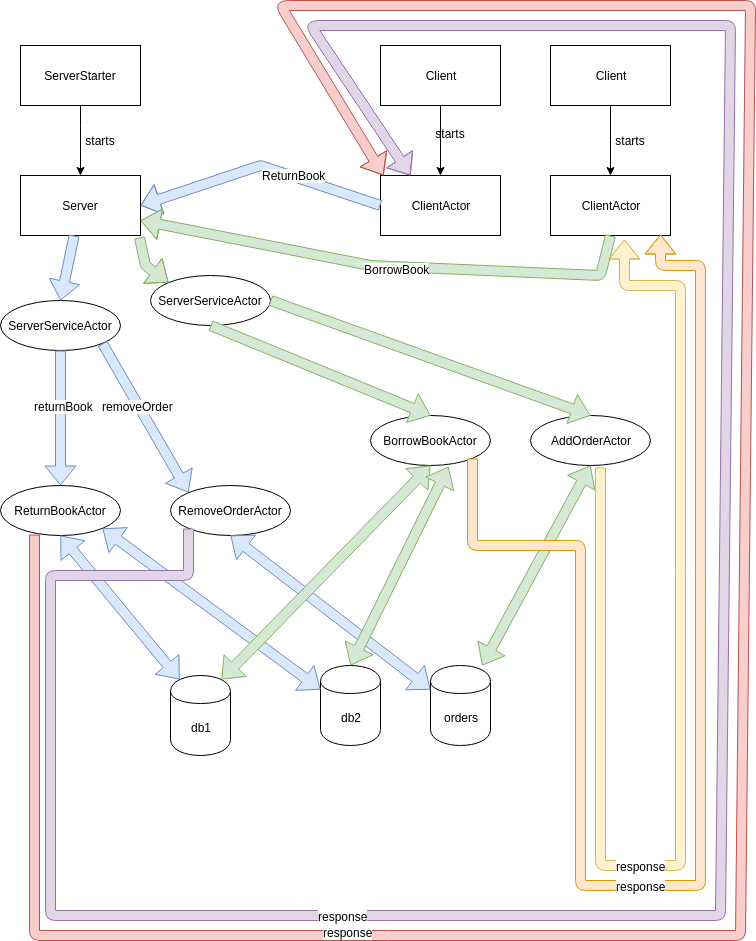

The diagram above was exported from draw.io. Its source (the exported page's mxGraphModel, read from the mxfile embedded in the PNG):
<mxGraphModel dx="1967" dy="776" grid="1" gridSize="10" guides="1" tooltips="1" connect="1" arrows="1" fold="1" page="1" pageScale="1" pageWidth="827" pageHeight="1169" math="0" shadow="0">
  <root>
    <mxCell id="0" />
    <mxCell id="1" parent="0" />
    <mxCell id="cExCakm8uNXRnuAE67pN-1" value="db1" style="shape=cylinder;whiteSpace=wrap;html=1;boundedLbl=1;backgroundOutline=1;" vertex="1" parent="1">
      <mxGeometry x="210" y="690" width="60" height="80" as="geometry" />
    </mxCell>
    <mxCell id="cExCakm8uNXRnuAE67pN-2" value="db2" style="shape=cylinder;whiteSpace=wrap;html=1;boundedLbl=1;backgroundOutline=1;" vertex="1" parent="1">
      <mxGeometry x="360" y="680" width="60" height="80" as="geometry" />
    </mxCell>
    <mxCell id="cExCakm8uNXRnuAE67pN-3" value="orders" style="shape=cylinder;whiteSpace=wrap;html=1;boundedLbl=1;backgroundOutline=1;" vertex="1" parent="1">
      <mxGeometry x="470" y="680" width="60" height="80" as="geometry" />
    </mxCell>
    <mxCell id="cExCakm8uNXRnuAE67pN-7" style="edgeStyle=orthogonalEdgeStyle;rounded=0;orthogonalLoop=1;jettySize=auto;html=1;exitX=0.5;exitY=1;exitDx=0;exitDy=0;entryX=0.5;entryY=0;entryDx=0;entryDy=0;" edge="1" parent="1" source="cExCakm8uNXRnuAE67pN-4" target="cExCakm8uNXRnuAE67pN-5">
      <mxGeometry relative="1" as="geometry">
        <Array as="points">
          <mxPoint x="120" y="140" />
          <mxPoint x="120" y="140" />
        </Array>
      </mxGeometry>
    </mxCell>
    <mxCell id="cExCakm8uNXRnuAE67pN-4" value="ServerStarter" style="rounded=0;whiteSpace=wrap;html=1;" vertex="1" parent="1">
      <mxGeometry x="60" y="60" width="120" height="60" as="geometry" />
    </mxCell>
    <mxCell id="cExCakm8uNXRnuAE67pN-5" value="Server&lt;br&gt;" style="rounded=0;whiteSpace=wrap;html=1;" vertex="1" parent="1">
      <mxGeometry x="60" y="190" width="120" height="60" as="geometry" />
    </mxCell>
    <mxCell id="cExCakm8uNXRnuAE67pN-10" value="starts&lt;br&gt;" style="text;html=1;strokeColor=none;fillColor=none;align=center;verticalAlign=middle;whiteSpace=wrap;rounded=0;" vertex="1" parent="1">
      <mxGeometry x="120" y="145" width="40" height="20" as="geometry" />
    </mxCell>
    <mxCell id="cExCakm8uNXRnuAE67pN-13" style="edgeStyle=orthogonalEdgeStyle;rounded=0;orthogonalLoop=1;jettySize=auto;html=1;exitX=0.5;exitY=1;exitDx=0;exitDy=0;entryX=0.5;entryY=0;entryDx=0;entryDy=0;" edge="1" parent="1" source="cExCakm8uNXRnuAE67pN-11" target="cExCakm8uNXRnuAE67pN-12">
      <mxGeometry relative="1" as="geometry" />
    </mxCell>
    <mxCell id="cExCakm8uNXRnuAE67pN-11" value="Client&lt;br&gt;" style="rounded=0;whiteSpace=wrap;html=1;" vertex="1" parent="1">
      <mxGeometry x="590" y="60" width="120" height="60" as="geometry" />
    </mxCell>
    <mxCell id="cExCakm8uNXRnuAE67pN-12" value="ClientActor" style="rounded=0;whiteSpace=wrap;html=1;" vertex="1" parent="1">
      <mxGeometry x="590" y="190" width="120" height="60" as="geometry" />
    </mxCell>
    <mxCell id="cExCakm8uNXRnuAE67pN-14" value="starts&lt;br&gt;" style="text;html=1;strokeColor=none;fillColor=none;align=center;verticalAlign=middle;whiteSpace=wrap;rounded=0;" vertex="1" parent="1">
      <mxGeometry x="650" y="145" width="40" height="20" as="geometry" />
    </mxCell>
    <mxCell id="cExCakm8uNXRnuAE67pN-16" value="ServerServiceActor" style="ellipse;whiteSpace=wrap;html=1;" vertex="1" parent="1">
      <mxGeometry x="190" y="290" width="120" height="50" as="geometry" />
    </mxCell>
    <mxCell id="cExCakm8uNXRnuAE67pN-17" value="" style="shape=flexArrow;endArrow=classic;html=1;entryX=0;entryY=0;entryDx=0;entryDy=0;exitX=0.992;exitY=1.033;exitDx=0;exitDy=0;exitPerimeter=0;fillColor=#d5e8d4;strokeColor=#82b366;" edge="1" parent="1" source="cExCakm8uNXRnuAE67pN-5" target="cExCakm8uNXRnuAE67pN-16">
      <mxGeometry width="50" height="50" relative="1" as="geometry">
        <mxPoint x="180" y="260" as="sourcePoint" />
        <mxPoint x="215" y="250" as="targetPoint" />
        <Array as="points">
          <mxPoint x="185" y="280" />
        </Array>
      </mxGeometry>
    </mxCell>
    <mxCell id="cExCakm8uNXRnuAE67pN-21" style="edgeStyle=orthogonalEdgeStyle;rounded=0;orthogonalLoop=1;jettySize=auto;html=1;entryX=0.5;entryY=0;entryDx=0;entryDy=0;" edge="1" parent="1" source="cExCakm8uNXRnuAE67pN-18" target="cExCakm8uNXRnuAE67pN-19">
      <mxGeometry relative="1" as="geometry" />
    </mxCell>
    <mxCell id="cExCakm8uNXRnuAE67pN-18" value="Client&lt;br&gt;" style="rounded=0;whiteSpace=wrap;html=1;" vertex="1" parent="1">
      <mxGeometry x="420" y="60" width="120" height="60" as="geometry" />
    </mxCell>
    <mxCell id="cExCakm8uNXRnuAE67pN-19" value="ClientActor" style="rounded=0;whiteSpace=wrap;html=1;" vertex="1" parent="1">
      <mxGeometry x="420" y="190" width="120" height="60" as="geometry" />
    </mxCell>
    <mxCell id="cExCakm8uNXRnuAE67pN-22" value="starts&lt;br&gt;" style="text;html=1;strokeColor=none;fillColor=none;align=center;verticalAlign=middle;whiteSpace=wrap;rounded=0;" vertex="1" parent="1">
      <mxGeometry x="470" y="137.5" width="40" height="20" as="geometry" />
    </mxCell>
    <mxCell id="cExCakm8uNXRnuAE67pN-23" value="" style="shape=flexArrow;endArrow=classic;html=1;exitX=0;exitY=0.5;exitDx=0;exitDy=0;entryX=1;entryY=0.5;entryDx=0;entryDy=0;fillColor=#dae8fc;strokeColor=#6c8ebf;" edge="1" parent="1" source="cExCakm8uNXRnuAE67pN-19" target="cExCakm8uNXRnuAE67pN-5">
      <mxGeometry width="50" height="50" relative="1" as="geometry">
        <mxPoint x="270" y="172.5" as="sourcePoint" />
        <mxPoint x="320" y="122.5" as="targetPoint" />
        <Array as="points">
          <mxPoint x="300" y="180" />
        </Array>
      </mxGeometry>
    </mxCell>
    <mxCell id="cExCakm8uNXRnuAE67pN-24" value="ReturnBook" style="text;html=1;resizable=0;points=[];align=center;verticalAlign=middle;labelBackgroundColor=#ffffff;" vertex="1" connectable="0" parent="cExCakm8uNXRnuAE67pN-23">
      <mxGeometry x="-0.271" y="-2" relative="1" as="geometry">
        <mxPoint as="offset" />
      </mxGeometry>
    </mxCell>
    <mxCell id="cExCakm8uNXRnuAE67pN-26" value="" style="shape=flexArrow;endArrow=classic;html=1;exitX=0.5;exitY=1;exitDx=0;exitDy=0;entryX=1;entryY=0.75;entryDx=0;entryDy=0;fillColor=#d5e8d4;strokeColor=#82b366;" edge="1" parent="1" source="cExCakm8uNXRnuAE67pN-12" target="cExCakm8uNXRnuAE67pN-5">
      <mxGeometry width="50" height="50" relative="1" as="geometry">
        <mxPoint x="650" y="355" as="sourcePoint" />
        <mxPoint x="463" y="330" as="targetPoint" />
        <Array as="points">
          <mxPoint x="640" y="290" />
          <mxPoint x="410" y="280" />
        </Array>
      </mxGeometry>
    </mxCell>
    <mxCell id="cExCakm8uNXRnuAE67pN-27" value="BorrowBook&lt;br&gt;" style="text;html=1;resizable=0;points=[];align=center;verticalAlign=middle;labelBackgroundColor=#ffffff;" vertex="1" connectable="0" parent="cExCakm8uNXRnuAE67pN-26">
      <mxGeometry x="-0.0311" y="2" relative="1" as="geometry">
        <mxPoint as="offset" />
      </mxGeometry>
    </mxCell>
    <mxCell id="cExCakm8uNXRnuAE67pN-28" value="ServerServiceActor" style="ellipse;whiteSpace=wrap;html=1;" vertex="1" parent="1">
      <mxGeometry x="40" y="315" width="120" height="50" as="geometry" />
    </mxCell>
    <mxCell id="cExCakm8uNXRnuAE67pN-29" value="" style="shape=flexArrow;endArrow=classic;html=1;entryX=0.5;entryY=0;entryDx=0;entryDy=0;fillColor=#dae8fc;strokeColor=#6c8ebf;" edge="1" parent="1" source="cExCakm8uNXRnuAE67pN-5" target="cExCakm8uNXRnuAE67pN-28">
      <mxGeometry width="50" height="50" relative="1" as="geometry">
        <mxPoint x="50" y="500" as="sourcePoint" />
        <mxPoint x="100" y="450" as="targetPoint" />
      </mxGeometry>
    </mxCell>
    <mxCell id="cExCakm8uNXRnuAE67pN-31" value="AddOrderActor" style="ellipse;whiteSpace=wrap;html=1;" vertex="1" parent="1">
      <mxGeometry x="570" y="430" width="120" height="50" as="geometry" />
    </mxCell>
    <mxCell id="cExCakm8uNXRnuAE67pN-32" value="BorrowBookActor" style="ellipse;whiteSpace=wrap;html=1;" vertex="1" parent="1">
      <mxGeometry x="410" y="430" width="120" height="50" as="geometry" />
    </mxCell>
    <mxCell id="cExCakm8uNXRnuAE67pN-33" value="RemoveOrderActor" style="ellipse;whiteSpace=wrap;html=1;" vertex="1" parent="1">
      <mxGeometry x="210" y="500" width="120" height="50" as="geometry" />
    </mxCell>
    <mxCell id="cExCakm8uNXRnuAE67pN-34" value="ReturnBookActor" style="ellipse;whiteSpace=wrap;html=1;" vertex="1" parent="1">
      <mxGeometry x="40" y="500" width="120" height="50" as="geometry" />
    </mxCell>
    <mxCell id="cExCakm8uNXRnuAE67pN-35" value="" style="shape=flexArrow;endArrow=classic;html=1;fillColor=#dae8fc;strokeColor=#6c8ebf;" edge="1" parent="1" source="cExCakm8uNXRnuAE67pN-28" target="cExCakm8uNXRnuAE67pN-34">
      <mxGeometry width="50" height="50" relative="1" as="geometry">
        <mxPoint x="40" y="830" as="sourcePoint" />
        <mxPoint x="110" y="430" as="targetPoint" />
      </mxGeometry>
    </mxCell>
    <mxCell id="cExCakm8uNXRnuAE67pN-40" value="returnBook" style="text;html=1;resizable=0;points=[];align=center;verticalAlign=middle;labelBackgroundColor=#ffffff;" vertex="1" connectable="0" parent="cExCakm8uNXRnuAE67pN-35">
      <mxGeometry x="-0.1852" y="3" relative="1" as="geometry">
        <mxPoint as="offset" />
      </mxGeometry>
    </mxCell>
    <mxCell id="cExCakm8uNXRnuAE67pN-36" value="" style="shape=flexArrow;endArrow=classic;html=1;exitX=1;exitY=1;exitDx=0;exitDy=0;entryX=0;entryY=0;entryDx=0;entryDy=0;fillColor=#dae8fc;strokeColor=#6c8ebf;" edge="1" parent="1" source="cExCakm8uNXRnuAE67pN-28" target="cExCakm8uNXRnuAE67pN-33">
      <mxGeometry width="50" height="50" relative="1" as="geometry">
        <mxPoint x="140" y="410" as="sourcePoint" />
        <mxPoint x="190" y="360" as="targetPoint" />
      </mxGeometry>
    </mxCell>
    <mxCell id="cExCakm8uNXRnuAE67pN-39" value="removeOrder" style="text;html=1;resizable=0;points=[];align=center;verticalAlign=middle;labelBackgroundColor=#ffffff;" vertex="1" connectable="0" parent="cExCakm8uNXRnuAE67pN-36">
      <mxGeometry x="-0.1623" y="-1" relative="1" as="geometry">
        <mxPoint as="offset" />
      </mxGeometry>
    </mxCell>
    <mxCell id="cExCakm8uNXRnuAE67pN-37" value="" style="shape=flexArrow;endArrow=classic;html=1;exitX=0.5;exitY=1;exitDx=0;exitDy=0;entryX=0.5;entryY=0;entryDx=0;entryDy=0;fillColor=#d5e8d4;strokeColor=#82b366;" edge="1" parent="1" source="cExCakm8uNXRnuAE67pN-16" target="cExCakm8uNXRnuAE67pN-32">
      <mxGeometry width="50" height="50" relative="1" as="geometry">
        <mxPoint x="40" y="970" as="sourcePoint" />
        <mxPoint x="90" y="920" as="targetPoint" />
      </mxGeometry>
    </mxCell>
    <mxCell id="cExCakm8uNXRnuAE67pN-38" value="" style="shape=flexArrow;endArrow=classic;html=1;exitX=1;exitY=0.5;exitDx=0;exitDy=0;entryX=0.5;entryY=0;entryDx=0;entryDy=0;fillColor=#d5e8d4;strokeColor=#82b366;" edge="1" parent="1" source="cExCakm8uNXRnuAE67pN-16" target="cExCakm8uNXRnuAE67pN-31">
      <mxGeometry width="50" height="50" relative="1" as="geometry">
        <mxPoint x="40" y="1040" as="sourcePoint" />
        <mxPoint x="90" y="990" as="targetPoint" />
      </mxGeometry>
    </mxCell>
    <mxCell id="cExCakm8uNXRnuAE67pN-41" value="" style="shape=flexArrow;endArrow=classic;startArrow=classic;html=1;entryX=0.15;entryY=0.05;entryDx=0;entryDy=0;entryPerimeter=0;exitX=0.5;exitY=1;exitDx=0;exitDy=0;fillColor=#dae8fc;strokeColor=#6c8ebf;" edge="1" parent="1" source="cExCakm8uNXRnuAE67pN-34" target="cExCakm8uNXRnuAE67pN-1">
      <mxGeometry width="50" height="50" relative="1" as="geometry">
        <mxPoint x="40" y="830" as="sourcePoint" />
        <mxPoint x="90" y="780" as="targetPoint" />
      </mxGeometry>
    </mxCell>
    <mxCell id="cExCakm8uNXRnuAE67pN-42" value="" style="shape=flexArrow;endArrow=classic;startArrow=classic;html=1;entryX=0.5;entryY=1;entryDx=0;entryDy=0;exitX=0;exitY=0.3;exitDx=0;exitDy=0;fillColor=#dae8fc;strokeColor=#6c8ebf;" edge="1" parent="1" source="cExCakm8uNXRnuAE67pN-3" target="cExCakm8uNXRnuAE67pN-33">
      <mxGeometry width="50" height="50" relative="1" as="geometry">
        <mxPoint x="40" y="830" as="sourcePoint" />
        <mxPoint x="90" y="780" as="targetPoint" />
      </mxGeometry>
    </mxCell>
    <mxCell id="cExCakm8uNXRnuAE67pN-44" value="" style="shape=flexArrow;endArrow=classic;startArrow=classic;html=1;entryX=1;entryY=1;entryDx=0;entryDy=0;exitX=0;exitY=0.3;exitDx=0;exitDy=0;fillColor=#dae8fc;strokeColor=#6c8ebf;" edge="1" parent="1" source="cExCakm8uNXRnuAE67pN-2" target="cExCakm8uNXRnuAE67pN-34">
      <mxGeometry width="50" height="50" relative="1" as="geometry">
        <mxPoint x="40" y="830" as="sourcePoint" />
        <mxPoint x="90" y="780" as="targetPoint" />
      </mxGeometry>
    </mxCell>
    <mxCell id="cExCakm8uNXRnuAE67pN-45" value="" style="shape=flexArrow;endArrow=classic;startArrow=classic;html=1;entryX=0.5;entryY=1;entryDx=0;entryDy=0;exitX=0.85;exitY=0.05;exitDx=0;exitDy=0;exitPerimeter=0;fillColor=#d5e8d4;strokeColor=#82b366;" edge="1" parent="1" source="cExCakm8uNXRnuAE67pN-1" target="cExCakm8uNXRnuAE67pN-32">
      <mxGeometry width="50" height="50" relative="1" as="geometry">
        <mxPoint x="440" y="570" as="sourcePoint" />
        <mxPoint x="90" y="790" as="targetPoint" />
      </mxGeometry>
    </mxCell>
    <mxCell id="cExCakm8uNXRnuAE67pN-46" value="" style="shape=flexArrow;endArrow=classic;startArrow=classic;html=1;entryX=0.65;entryY=1.02;entryDx=0;entryDy=0;entryPerimeter=0;exitX=0.5;exitY=0;exitDx=0;exitDy=0;fillColor=#d5e8d4;strokeColor=#82b366;" edge="1" parent="1" source="cExCakm8uNXRnuAE67pN-2" target="cExCakm8uNXRnuAE67pN-32">
      <mxGeometry width="50" height="50" relative="1" as="geometry">
        <mxPoint x="445" y="575" as="sourcePoint" />
        <mxPoint x="495" y="525" as="targetPoint" />
      </mxGeometry>
    </mxCell>
    <mxCell id="cExCakm8uNXRnuAE67pN-47" value="" style="shape=flexArrow;endArrow=classic;startArrow=classic;html=1;entryX=0.5;entryY=1;entryDx=0;entryDy=0;fillColor=#d5e8d4;strokeColor=#82b366;" edge="1" parent="1" source="cExCakm8uNXRnuAE67pN-3" target="cExCakm8uNXRnuAE67pN-31">
      <mxGeometry width="50" height="50" relative="1" as="geometry">
        <mxPoint x="40" y="980" as="sourcePoint" />
        <mxPoint x="90" y="930" as="targetPoint" />
      </mxGeometry>
    </mxCell>
    <mxCell id="cExCakm8uNXRnuAE67pN-48" value="" style="shape=flexArrow;endArrow=classic;html=1;exitX=0.283;exitY=0.98;exitDx=0;exitDy=0;exitPerimeter=0;entryX=0.025;entryY=0;entryDx=0;entryDy=0;entryPerimeter=0;fillColor=#f8cecc;strokeColor=#b85450;" edge="1" parent="1" source="cExCakm8uNXRnuAE67pN-34" target="cExCakm8uNXRnuAE67pN-19">
      <mxGeometry width="50" height="50" relative="1" as="geometry">
        <mxPoint x="40" y="840" as="sourcePoint" />
        <mxPoint x="420" y="170" as="targetPoint" />
        <Array as="points">
          <mxPoint x="74" y="950" />
          <mxPoint x="780" y="950" />
          <mxPoint x="790" y="20" />
          <mxPoint x="320" y="20" />
        </Array>
      </mxGeometry>
    </mxCell>
    <mxCell id="cExCakm8uNXRnuAE67pN-51" value="response" style="text;html=1;resizable=0;points=[];align=center;verticalAlign=middle;labelBackgroundColor=#ffffff;" vertex="1" connectable="0" parent="cExCakm8uNXRnuAE67pN-48">
      <mxGeometry x="-0.4722" y="4" relative="1" as="geometry">
        <mxPoint as="offset" />
      </mxGeometry>
    </mxCell>
    <mxCell id="cExCakm8uNXRnuAE67pN-49" value="" style="shape=flexArrow;endArrow=classic;html=1;exitX=0;exitY=1;exitDx=0;exitDy=0;entryX=0.25;entryY=0;entryDx=0;entryDy=0;fillColor=#e1d5e7;strokeColor=#9673a6;" edge="1" parent="1" source="cExCakm8uNXRnuAE67pN-33" target="cExCakm8uNXRnuAE67pN-19">
      <mxGeometry width="50" height="50" relative="1" as="geometry">
        <mxPoint x="40" y="1030" as="sourcePoint" />
        <mxPoint x="430" y="180" as="targetPoint" />
        <Array as="points">
          <mxPoint x="228" y="590" />
          <mxPoint x="90" y="590" />
          <mxPoint x="90" y="930" />
          <mxPoint x="760" y="930" />
          <mxPoint x="770" y="40" />
          <mxPoint x="350" y="40" />
        </Array>
      </mxGeometry>
    </mxCell>
    <mxCell id="cExCakm8uNXRnuAE67pN-50" value="response" style="text;html=1;resizable=0;points=[];align=center;verticalAlign=middle;labelBackgroundColor=#ffffff;" vertex="1" connectable="0" parent="cExCakm8uNXRnuAE67pN-49">
      <mxGeometry x="-0.3915" relative="1" as="geometry">
        <mxPoint as="offset" />
      </mxGeometry>
    </mxCell>
    <mxCell id="cExCakm8uNXRnuAE67pN-52" value="" style="shape=flexArrow;endArrow=classic;html=1;exitX=0.583;exitY=1.04;exitDx=0;exitDy=0;exitPerimeter=0;entryX=0.617;entryY=1.067;entryDx=0;entryDy=0;entryPerimeter=0;fillColor=#fff2cc;strokeColor=#d6b656;" edge="1" parent="1" source="cExCakm8uNXRnuAE67pN-31" target="cExCakm8uNXRnuAE67pN-12">
      <mxGeometry width="50" height="50" relative="1" as="geometry">
        <mxPoint x="40" y="1030" as="sourcePoint" />
        <mxPoint x="90" y="980" as="targetPoint" />
        <Array as="points">
          <mxPoint x="640" y="880" />
          <mxPoint x="720" y="880" />
          <mxPoint x="720" y="300" />
          <mxPoint x="664" y="300" />
        </Array>
      </mxGeometry>
    </mxCell>
    <mxCell id="cExCakm8uNXRnuAE67pN-56" value="response" style="text;html=1;resizable=0;points=[];align=center;verticalAlign=middle;labelBackgroundColor=#ffffff;" vertex="1" connectable="0" parent="cExCakm8uNXRnuAE67pN-52">
      <mxGeometry x="-0.3207" y="22" relative="1" as="geometry">
        <mxPoint x="18" y="4" as="offset" />
      </mxGeometry>
    </mxCell>
    <mxCell id="cExCakm8uNXRnuAE67pN-53" value="" style="shape=flexArrow;endArrow=classic;html=1;exitX=1;exitY=1;exitDx=0;exitDy=0;entryX=0.917;entryY=0.983;entryDx=0;entryDy=0;entryPerimeter=0;fillColor=#ffe6cc;strokeColor=#d79b00;" edge="1" parent="1" source="cExCakm8uNXRnuAE67pN-32" target="cExCakm8uNXRnuAE67pN-12">
      <mxGeometry width="50" height="50" relative="1" as="geometry">
        <mxPoint x="530" y="620" as="sourcePoint" />
        <mxPoint x="580" y="570" as="targetPoint" />
        <Array as="points">
          <mxPoint x="512" y="560" />
          <mxPoint x="620" y="560" />
          <mxPoint x="620" y="900" />
          <mxPoint x="740" y="900" />
          <mxPoint x="740" y="280" />
          <mxPoint x="700" y="280" />
        </Array>
      </mxGeometry>
    </mxCell>
    <mxCell id="cExCakm8uNXRnuAE67pN-54" value="response" style="text;html=1;resizable=0;points=[];align=center;verticalAlign=middle;labelBackgroundColor=#ffffff;" vertex="1" connectable="0" parent="cExCakm8uNXRnuAE67pN-53">
      <mxGeometry x="-0.0877" y="5" relative="1" as="geometry">
        <mxPoint x="-19" y="5" as="offset" />
      </mxGeometry>
    </mxCell>
  </root>
</mxGraphModel>